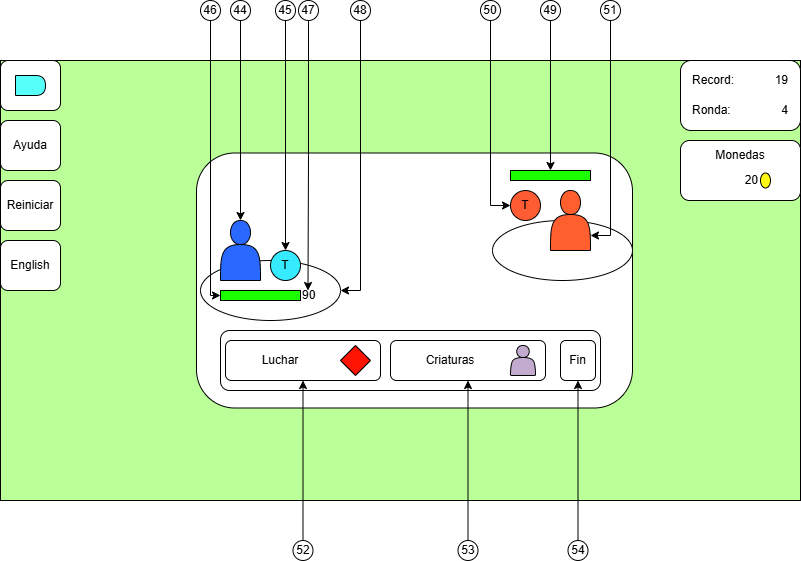

The diagram above was exported from draw.io. Its source (the exported page's mxGraphModel, read from the mxfile embedded in the PNG):
<mxGraphModel dx="1674" dy="746" grid="1" gridSize="10" guides="1" tooltips="1" connect="1" arrows="1" fold="1" page="1" pageScale="1" pageWidth="827" pageHeight="1169" math="0" shadow="0">
  <root>
    <mxCell id="0" />
    <mxCell id="1" parent="0" />
    <mxCell id="yYnP1PK8h1-Z3fqEs87V-1" value="" style="group" connectable="0" vertex="1" parent="1">
      <mxGeometry y="120" width="800" height="440" as="geometry" />
    </mxCell>
    <mxCell id="yYnP1PK8h1-Z3fqEs87V-2" value="" style="group" connectable="0" vertex="1" parent="yYnP1PK8h1-Z3fqEs87V-1">
      <mxGeometry width="800" height="440" as="geometry" />
    </mxCell>
    <mxCell id="yYnP1PK8h1-Z3fqEs87V-3" value="" style="rounded=0;whiteSpace=wrap;html=1;fillColor=#BBFF99;container=0;" vertex="1" parent="yYnP1PK8h1-Z3fqEs87V-2">
      <mxGeometry width="800" height="440" as="geometry" />
    </mxCell>
    <mxCell id="yYnP1PK8h1-Z3fqEs87V-4" value="" style="rounded=1;whiteSpace=wrap;html=1;container=0;" vertex="1" parent="yYnP1PK8h1-Z3fqEs87V-2">
      <mxGeometry x="196" y="92.5" width="436" height="255" as="geometry" />
    </mxCell>
    <mxCell id="yYnP1PK8h1-Z3fqEs87V-5" value="" style="rounded=1;whiteSpace=wrap;html=1;container=0;" vertex="1" parent="yYnP1PK8h1-Z3fqEs87V-2">
      <mxGeometry x="220" y="270" width="380" height="60" as="geometry" />
    </mxCell>
    <mxCell id="yYnP1PK8h1-Z3fqEs87V-6" value="" style="group" connectable="0" vertex="1" parent="yYnP1PK8h1-Z3fqEs87V-2">
      <mxGeometry x="220" y="160" width="120" height="100" as="geometry" />
    </mxCell>
    <mxCell id="yYnP1PK8h1-Z3fqEs87V-7" value="" style="ellipse;whiteSpace=wrap;html=1;" vertex="1" parent="yYnP1PK8h1-Z3fqEs87V-6">
      <mxGeometry x="-20" y="40" width="140" height="60" as="geometry" />
    </mxCell>
    <mxCell id="yYnP1PK8h1-Z3fqEs87V-8" value="" style="shape=actor;whiteSpace=wrap;html=1;fillColor=#2969FF;container=0;" vertex="1" parent="yYnP1PK8h1-Z3fqEs87V-6">
      <mxGeometry width="40" height="60" as="geometry" />
    </mxCell>
    <mxCell id="yYnP1PK8h1-Z3fqEs87V-9" value="" style="rounded=0;whiteSpace=wrap;html=1;fillColor=#1CFF03;container=0;" vertex="1" parent="yYnP1PK8h1-Z3fqEs87V-6">
      <mxGeometry y="70" width="80" height="10" as="geometry" />
    </mxCell>
    <mxCell id="yYnP1PK8h1-Z3fqEs87V-10" value="T" style="ellipse;whiteSpace=wrap;html=1;fillColor=#36EBFF;container=0;" vertex="1" parent="yYnP1PK8h1-Z3fqEs87V-6">
      <mxGeometry x="50" y="30" width="30" height="30" as="geometry" />
    </mxCell>
    <mxCell id="yYnP1PK8h1-Z3fqEs87V-11" value="90" style="text;html=1;align=left;verticalAlign=middle;whiteSpace=wrap;rounded=0;" vertex="1" parent="yYnP1PK8h1-Z3fqEs87V-6">
      <mxGeometry x="80" y="70" width="30" height="10" as="geometry" />
    </mxCell>
    <mxCell id="yYnP1PK8h1-Z3fqEs87V-12" value="" style="ellipse;whiteSpace=wrap;html=1;" vertex="1" parent="yYnP1PK8h1-Z3fqEs87V-2">
      <mxGeometry x="492" y="160" width="140" height="60" as="geometry" />
    </mxCell>
    <mxCell id="yYnP1PK8h1-Z3fqEs87V-13" value="" style="group" connectable="0" vertex="1" parent="yYnP1PK8h1-Z3fqEs87V-2">
      <mxGeometry x="510" y="110" width="80" height="80" as="geometry" />
    </mxCell>
    <mxCell id="yYnP1PK8h1-Z3fqEs87V-14" value="" style="shape=actor;whiteSpace=wrap;html=1;fillColor=#FF5F2E;container=0;" vertex="1" parent="yYnP1PK8h1-Z3fqEs87V-13">
      <mxGeometry x="40" y="20" width="40" height="60" as="geometry" />
    </mxCell>
    <mxCell id="yYnP1PK8h1-Z3fqEs87V-15" value="" style="rounded=0;whiteSpace=wrap;html=1;fillColor=#1CFF03;container=0;" vertex="1" parent="yYnP1PK8h1-Z3fqEs87V-13">
      <mxGeometry width="80" height="10" as="geometry" />
    </mxCell>
    <mxCell id="yYnP1PK8h1-Z3fqEs87V-16" value="T" style="ellipse;whiteSpace=wrap;html=1;fillColor=#FF5C33;container=0;" vertex="1" parent="yYnP1PK8h1-Z3fqEs87V-13">
      <mxGeometry y="20" width="30" height="30" as="geometry" />
    </mxCell>
    <mxCell id="yYnP1PK8h1-Z3fqEs87V-17" value="" style="group" connectable="0" vertex="1" parent="yYnP1PK8h1-Z3fqEs87V-2">
      <mxGeometry x="225" y="280" width="175" height="60" as="geometry" />
    </mxCell>
    <mxCell id="yYnP1PK8h1-Z3fqEs87V-18" value="" style="group" connectable="0" vertex="1" parent="yYnP1PK8h1-Z3fqEs87V-17">
      <mxGeometry width="155" height="40" as="geometry" />
    </mxCell>
    <mxCell id="yYnP1PK8h1-Z3fqEs87V-19" value="" style="rounded=1;whiteSpace=wrap;html=1;" vertex="1" parent="yYnP1PK8h1-Z3fqEs87V-18">
      <mxGeometry width="155" height="40" as="geometry" />
    </mxCell>
    <mxCell id="yYnP1PK8h1-Z3fqEs87V-20" value="Luchar" style="text;html=1;align=center;verticalAlign=middle;whiteSpace=wrap;rounded=0;" vertex="1" parent="yYnP1PK8h1-Z3fqEs87V-18">
      <mxGeometry x="35" y="12.5" width="40" height="15" as="geometry" />
    </mxCell>
    <mxCell id="yYnP1PK8h1-Z3fqEs87V-21" value="" style="rhombus;whiteSpace=wrap;html=1;fillColor=#FF1303;" vertex="1" parent="yYnP1PK8h1-Z3fqEs87V-18">
      <mxGeometry x="115" y="5" width="30" height="30" as="geometry" />
    </mxCell>
    <mxCell id="yYnP1PK8h1-Z3fqEs87V-22" value="" style="rounded=1;whiteSpace=wrap;html=1;" vertex="1" parent="yYnP1PK8h1-Z3fqEs87V-2">
      <mxGeometry width="60" height="50" as="geometry" />
    </mxCell>
    <mxCell id="yYnP1PK8h1-Z3fqEs87V-23" value="" style="group" connectable="0" vertex="1" parent="yYnP1PK8h1-Z3fqEs87V-2">
      <mxGeometry x="390" y="280" width="155" height="40" as="geometry" />
    </mxCell>
    <mxCell id="yYnP1PK8h1-Z3fqEs87V-24" value="" style="rounded=1;whiteSpace=wrap;html=1;" vertex="1" parent="yYnP1PK8h1-Z3fqEs87V-23">
      <mxGeometry width="155" height="40" as="geometry" />
    </mxCell>
    <mxCell id="yYnP1PK8h1-Z3fqEs87V-25" value="Criaturas" style="text;html=1;align=center;verticalAlign=middle;whiteSpace=wrap;rounded=0;" vertex="1" parent="yYnP1PK8h1-Z3fqEs87V-23">
      <mxGeometry x="10" y="12.5" width="100" height="15" as="geometry" />
    </mxCell>
    <mxCell id="yYnP1PK8h1-Z3fqEs87V-26" value="" style="shape=actor;whiteSpace=wrap;html=1;fillColor=#C3ABD0;" vertex="1" parent="yYnP1PK8h1-Z3fqEs87V-23">
      <mxGeometry x="120" y="5" width="25" height="30" as="geometry" />
    </mxCell>
    <mxCell id="yYnP1PK8h1-Z3fqEs87V-27" value="" style="shape=delay;whiteSpace=wrap;html=1;fillColor=#57FFF9;" vertex="1" parent="yYnP1PK8h1-Z3fqEs87V-2">
      <mxGeometry x="15" y="15" width="30" height="20" as="geometry" />
    </mxCell>
    <mxCell id="yYnP1PK8h1-Z3fqEs87V-28" value="Ayuda" style="rounded=1;whiteSpace=wrap;html=1;" vertex="1" parent="yYnP1PK8h1-Z3fqEs87V-2">
      <mxGeometry y="60" width="60" height="50" as="geometry" />
    </mxCell>
    <mxCell id="yYnP1PK8h1-Z3fqEs87V-29" value="English" style="rounded=1;whiteSpace=wrap;html=1;" vertex="1" parent="yYnP1PK8h1-Z3fqEs87V-2">
      <mxGeometry y="180" width="60" height="50" as="geometry" />
    </mxCell>
    <mxCell id="yYnP1PK8h1-Z3fqEs87V-30" value="Fin" style="rounded=1;whiteSpace=wrap;html=1;" vertex="1" parent="yYnP1PK8h1-Z3fqEs87V-2">
      <mxGeometry x="560" y="280" width="35" height="40" as="geometry" />
    </mxCell>
    <mxCell id="yYnP1PK8h1-Z3fqEs87V-31" value="" style="group" connectable="0" vertex="1" parent="yYnP1PK8h1-Z3fqEs87V-2">
      <mxGeometry x="680" y="80" width="120" height="60" as="geometry" />
    </mxCell>
    <mxCell id="yYnP1PK8h1-Z3fqEs87V-32" value="" style="rounded=1;whiteSpace=wrap;html=1;" vertex="1" parent="yYnP1PK8h1-Z3fqEs87V-31">
      <mxGeometry width="120" height="60" as="geometry" />
    </mxCell>
    <mxCell id="yYnP1PK8h1-Z3fqEs87V-33" value="Monedas" style="text;html=1;align=center;verticalAlign=middle;whiteSpace=wrap;rounded=0;" vertex="1" parent="yYnP1PK8h1-Z3fqEs87V-31">
      <mxGeometry x="30" width="60" height="30" as="geometry" />
    </mxCell>
    <mxCell id="yYnP1PK8h1-Z3fqEs87V-34" value="20" style="text;html=1;align=right;verticalAlign=middle;whiteSpace=wrap;rounded=0;" vertex="1" parent="yYnP1PK8h1-Z3fqEs87V-31">
      <mxGeometry x="30" y="30" width="50" height="20" as="geometry" />
    </mxCell>
    <mxCell id="yYnP1PK8h1-Z3fqEs87V-35" value="" style="ellipse;whiteSpace=wrap;html=1;fillColor=#FFF714;" vertex="1" parent="yYnP1PK8h1-Z3fqEs87V-31">
      <mxGeometry x="80" y="32.5" width="10" height="15" as="geometry" />
    </mxCell>
    <mxCell id="yYnP1PK8h1-Z3fqEs87V-36" value="" style="group" connectable="0" vertex="1" parent="yYnP1PK8h1-Z3fqEs87V-1">
      <mxGeometry x="680" width="120" height="70" as="geometry" />
    </mxCell>
    <mxCell id="yYnP1PK8h1-Z3fqEs87V-37" value="" style="rounded=1;whiteSpace=wrap;html=1;" vertex="1" parent="yYnP1PK8h1-Z3fqEs87V-36">
      <mxGeometry width="120" height="70" as="geometry" />
    </mxCell>
    <mxCell id="yYnP1PK8h1-Z3fqEs87V-38" value="Record:" style="text;html=1;align=left;verticalAlign=middle;whiteSpace=wrap;rounded=0;" vertex="1" parent="yYnP1PK8h1-Z3fqEs87V-36">
      <mxGeometry x="10" y="5" width="60" height="30" as="geometry" />
    </mxCell>
    <mxCell id="yYnP1PK8h1-Z3fqEs87V-39" value="19" style="text;html=1;align=right;verticalAlign=middle;whiteSpace=wrap;rounded=0;" vertex="1" parent="yYnP1PK8h1-Z3fqEs87V-36">
      <mxGeometry x="80" y="5" width="30" height="30" as="geometry" />
    </mxCell>
    <mxCell id="yYnP1PK8h1-Z3fqEs87V-40" value="Ronda:" style="text;html=1;align=left;verticalAlign=middle;whiteSpace=wrap;rounded=0;" vertex="1" parent="yYnP1PK8h1-Z3fqEs87V-36">
      <mxGeometry x="10" y="35" width="60" height="30" as="geometry" />
    </mxCell>
    <mxCell id="yYnP1PK8h1-Z3fqEs87V-41" value="4" style="text;html=1;align=right;verticalAlign=middle;whiteSpace=wrap;rounded=0;" vertex="1" parent="yYnP1PK8h1-Z3fqEs87V-36">
      <mxGeometry x="80" y="35" width="30" height="30" as="geometry" />
    </mxCell>
    <mxCell id="yYnP1PK8h1-Z3fqEs87V-42" value="Reiniciar" style="rounded=1;whiteSpace=wrap;html=1;" vertex="1" parent="yYnP1PK8h1-Z3fqEs87V-1">
      <mxGeometry y="120" width="60" height="50" as="geometry" />
    </mxCell>
    <mxCell id="8dZOCPSPmznDHev2FYqq-2" style="edgeStyle=orthogonalEdgeStyle;rounded=0;orthogonalLoop=1;jettySize=auto;html=1;entryX=0.5;entryY=0;entryDx=0;entryDy=0;" edge="1" parent="1" source="8dZOCPSPmznDHev2FYqq-1" target="yYnP1PK8h1-Z3fqEs87V-8">
      <mxGeometry relative="1" as="geometry" />
    </mxCell>
    <mxCell id="8dZOCPSPmznDHev2FYqq-1" value="44" style="ellipse;whiteSpace=wrap;html=1;aspect=fixed;" vertex="1" parent="1">
      <mxGeometry x="230" y="60" width="20" height="20" as="geometry" />
    </mxCell>
    <mxCell id="8dZOCPSPmznDHev2FYqq-4" style="edgeStyle=orthogonalEdgeStyle;rounded=0;orthogonalLoop=1;jettySize=auto;html=1;entryX=0.5;entryY=0;entryDx=0;entryDy=0;" edge="1" parent="1" source="8dZOCPSPmznDHev2FYqq-3" target="yYnP1PK8h1-Z3fqEs87V-10">
      <mxGeometry relative="1" as="geometry" />
    </mxCell>
    <mxCell id="8dZOCPSPmznDHev2FYqq-3" value="45" style="ellipse;whiteSpace=wrap;html=1;aspect=fixed;" vertex="1" parent="1">
      <mxGeometry x="275" y="60" width="20" height="20" as="geometry" />
    </mxCell>
    <mxCell id="8dZOCPSPmznDHev2FYqq-6" style="edgeStyle=orthogonalEdgeStyle;rounded=0;orthogonalLoop=1;jettySize=auto;html=1;entryX=0;entryY=0.5;entryDx=0;entryDy=0;" edge="1" parent="1" source="8dZOCPSPmznDHev2FYqq-5" target="yYnP1PK8h1-Z3fqEs87V-9">
      <mxGeometry relative="1" as="geometry">
        <Array as="points">
          <mxPoint x="210" y="355" />
        </Array>
      </mxGeometry>
    </mxCell>
    <mxCell id="8dZOCPSPmznDHev2FYqq-5" value="46" style="ellipse;whiteSpace=wrap;html=1;aspect=fixed;" vertex="1" parent="1">
      <mxGeometry x="200" y="60" width="20" height="20" as="geometry" />
    </mxCell>
    <mxCell id="8dZOCPSPmznDHev2FYqq-8" style="edgeStyle=orthogonalEdgeStyle;rounded=0;orthogonalLoop=1;jettySize=auto;html=1;entryX=0.25;entryY=0;entryDx=0;entryDy=0;" edge="1" parent="1" source="8dZOCPSPmznDHev2FYqq-7" target="yYnP1PK8h1-Z3fqEs87V-11">
      <mxGeometry relative="1" as="geometry" />
    </mxCell>
    <mxCell id="8dZOCPSPmznDHev2FYqq-7" value="47" style="ellipse;whiteSpace=wrap;html=1;aspect=fixed;" vertex="1" parent="1">
      <mxGeometry x="298" y="60" width="20" height="20" as="geometry" />
    </mxCell>
    <mxCell id="8dZOCPSPmznDHev2FYqq-10" style="edgeStyle=orthogonalEdgeStyle;rounded=0;orthogonalLoop=1;jettySize=auto;html=1;entryX=1;entryY=0.5;entryDx=0;entryDy=0;" edge="1" parent="1" source="8dZOCPSPmznDHev2FYqq-9" target="yYnP1PK8h1-Z3fqEs87V-7">
      <mxGeometry relative="1" as="geometry">
        <Array as="points">
          <mxPoint x="360" y="350" />
        </Array>
      </mxGeometry>
    </mxCell>
    <mxCell id="8dZOCPSPmznDHev2FYqq-9" value="48" style="ellipse;whiteSpace=wrap;html=1;aspect=fixed;" vertex="1" parent="1">
      <mxGeometry x="350" y="60" width="20" height="20" as="geometry" />
    </mxCell>
    <mxCell id="8dZOCPSPmznDHev2FYqq-12" style="edgeStyle=orthogonalEdgeStyle;rounded=0;orthogonalLoop=1;jettySize=auto;html=1;entryX=0.5;entryY=0;entryDx=0;entryDy=0;" edge="1" parent="1" source="8dZOCPSPmznDHev2FYqq-11" target="yYnP1PK8h1-Z3fqEs87V-15">
      <mxGeometry relative="1" as="geometry" />
    </mxCell>
    <mxCell id="8dZOCPSPmznDHev2FYqq-11" value="49" style="ellipse;whiteSpace=wrap;html=1;aspect=fixed;" vertex="1" parent="1">
      <mxGeometry x="540" y="60" width="20" height="20" as="geometry" />
    </mxCell>
    <mxCell id="8dZOCPSPmznDHev2FYqq-14" style="edgeStyle=orthogonalEdgeStyle;rounded=0;orthogonalLoop=1;jettySize=auto;html=1;entryX=0;entryY=0.5;entryDx=0;entryDy=0;" edge="1" parent="1" source="8dZOCPSPmznDHev2FYqq-13" target="yYnP1PK8h1-Z3fqEs87V-16">
      <mxGeometry relative="1" as="geometry">
        <Array as="points">
          <mxPoint x="490" y="265" />
        </Array>
      </mxGeometry>
    </mxCell>
    <mxCell id="8dZOCPSPmznDHev2FYqq-13" value="50" style="ellipse;whiteSpace=wrap;html=1;aspect=fixed;" vertex="1" parent="1">
      <mxGeometry x="480" y="60" width="20" height="20" as="geometry" />
    </mxCell>
    <mxCell id="8dZOCPSPmznDHev2FYqq-16" style="edgeStyle=orthogonalEdgeStyle;rounded=0;orthogonalLoop=1;jettySize=auto;html=1;entryX=1;entryY=0.75;entryDx=0;entryDy=0;" edge="1" parent="1" source="8dZOCPSPmznDHev2FYqq-15" target="yYnP1PK8h1-Z3fqEs87V-14">
      <mxGeometry relative="1" as="geometry">
        <Array as="points">
          <mxPoint x="610" y="295" />
        </Array>
      </mxGeometry>
    </mxCell>
    <mxCell id="8dZOCPSPmznDHev2FYqq-15" value="51" style="ellipse;whiteSpace=wrap;html=1;aspect=fixed;" vertex="1" parent="1">
      <mxGeometry x="600" y="60" width="20" height="20" as="geometry" />
    </mxCell>
    <mxCell id="8dZOCPSPmznDHev2FYqq-18" style="edgeStyle=orthogonalEdgeStyle;rounded=0;orthogonalLoop=1;jettySize=auto;html=1;entryX=0.5;entryY=1;entryDx=0;entryDy=0;" edge="1" parent="1" source="8dZOCPSPmznDHev2FYqq-17" target="yYnP1PK8h1-Z3fqEs87V-19">
      <mxGeometry relative="1" as="geometry" />
    </mxCell>
    <mxCell id="8dZOCPSPmznDHev2FYqq-17" value="52" style="ellipse;whiteSpace=wrap;html=1;aspect=fixed;" vertex="1" parent="1">
      <mxGeometry x="292.5" y="600" width="20" height="20" as="geometry" />
    </mxCell>
    <mxCell id="8dZOCPSPmznDHev2FYqq-20" style="edgeStyle=orthogonalEdgeStyle;rounded=0;orthogonalLoop=1;jettySize=auto;html=1;entryX=0.5;entryY=1;entryDx=0;entryDy=0;" edge="1" parent="1" source="8dZOCPSPmznDHev2FYqq-19" target="yYnP1PK8h1-Z3fqEs87V-24">
      <mxGeometry relative="1" as="geometry" />
    </mxCell>
    <mxCell id="8dZOCPSPmznDHev2FYqq-19" value="53" style="ellipse;whiteSpace=wrap;html=1;aspect=fixed;" vertex="1" parent="1">
      <mxGeometry x="457.5" y="600" width="20" height="20" as="geometry" />
    </mxCell>
    <mxCell id="swPMoSrp3UosJRPTgrHj-2" style="edgeStyle=orthogonalEdgeStyle;rounded=0;orthogonalLoop=1;jettySize=auto;html=1;entryX=0.5;entryY=1;entryDx=0;entryDy=0;" edge="1" parent="1" source="swPMoSrp3UosJRPTgrHj-1" target="yYnP1PK8h1-Z3fqEs87V-30">
      <mxGeometry relative="1" as="geometry" />
    </mxCell>
    <mxCell id="swPMoSrp3UosJRPTgrHj-1" value="54" style="ellipse;whiteSpace=wrap;html=1;aspect=fixed;" vertex="1" parent="1">
      <mxGeometry x="567.5" y="600" width="20" height="20" as="geometry" />
    </mxCell>
  </root>
</mxGraphModel>